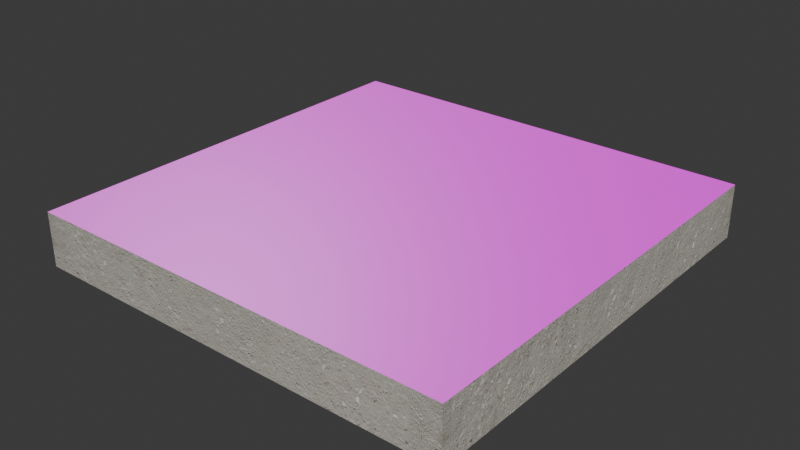 # Source: Basic_4x4.blend  (saved by Blender 5.2.45; exported with 4.5.12 LTS)
import bpy
from mathutils import Matrix  # noqa: F401  (used for matrix-valued properties, if any)

bpy.ops.wm.read_factory_settings(use_empty=True)
scene = bpy.context.scene
scene.name = 'Scene'

# ---- collections
col_collection = bpy.data.collections.new('Collection'); scene.collection.children.link(col_collection)

# ---- images (referenced by path relative to the original .blend; pixels are not part of the script)
import os
ASSET_DIR = os.environ.get("B2B_ASSET_DIR", "")  # directory of the original .blend (textures are referenced by path, not embedded)
HERE = os.path.dirname(os.path.abspath(__file__))  # packed textures are extracted next to this script under _unpacked/

def load_image(name, relpath, width, height, colorspace="sRGB"):
    """Load a texture the original file referenced (path relative to the .blend, or extracted next to this script)."""
    p = next((c for c in (os.path.join(HERE, relpath), os.path.join(ASSET_DIR, relpath)) if relpath and os.path.exists(c)), "")
    if p:
        img = bpy.data.images.load(p, check_existing=True)
        img.name = name
    else:  # same state as the original file: an image datablock whose file is absent (Cycles renders it pink)
        img = bpy.data.images.new(name, width, height)
        img.source = "FILE"
        img.filepath = "//" + (relpath or name)
    img.colorspace_settings.name = colorspace
    return img
img_tiles07_height_tif = load_image('tiles07_height.tif', 'textures/tiles07_height.tif', 1024, 1024, 'Non-Color')
img_tiles07_diffuse_jpg = load_image('tiles07_diffuse.jpg', 'textures/tiles07_diffuse.jpg', 1024, 1024, 'sRGB')
img_tiles07_specular_jpg = load_image('tiles07_specular.jpg', 'textures/tiles07_specular.jpg', 1024, 1024, 'Non-Color')
img_tiles07_roughness_jpg = load_image('tiles07_roughness.jpg', 'textures/tiles07_roughness.jpg', 1024, 1024, 'Non-Color')
img_tiles07_normal_opengl_jpg = load_image('tiles07_normal_opengl.jpg', 'textures/tiles07_normal_opengl.jpg', 1024, 1024, 'Non-Color')
img_concrete_wall_displacement_jpg = load_image('Concrete wall_Displacement.jpg', '_unpacked/Concrete_wall_Displacement.b24ca5b4.jpg', 2048, 2048, 'Non-Color')
img_concrete_wall_basecolor_jpg = load_image('Concrete wall_BaseColor.jpg', '_unpacked/Concrete_wall_BaseColor.cac43089.jpg', 2048, 2048, 'sRGB')
img_concrete_wall_roughness_jpg = load_image('Concrete wall_Roughness.jpg', '_unpacked/Concrete_wall_Roughness.27ead46f.jpg', 2048, 2048, 'Non-Color')
img_concrete_wall_normal_jpg = load_image('Concrete wall_Normal.jpg', '_unpacked/Concrete_wall_Normal.969b8c7a.jpg', 2048, 2048, 'Non-Color')

# ---- materials (node trees are filled in below, after node groups)
mat_concrete_tiles = bpy.data.materials.new('Concrete tiles')
mat_concrete_tiles.displacement_method = 'BOTH'
mat_concrete_tiles.use_backface_culling_lightprobe_volume = False
mat_concrete_wall = bpy.data.materials.new('Concrete wall')
mat_concrete_wall.displacement_method = 'BOTH'
mat_concrete_wall.use_backface_culling_lightprobe_volume = False

# ---- material node trees
mat_concrete_tiles.use_nodes = True; mat_concrete_tiles.node_tree.nodes.clear()
_N = mat_concrete_tiles.node_tree.nodes; _L = mat_concrete_tiles.node_tree.links
n0 = _N.new('ShaderNodeBsdfPrincipled'); n0.name = 'Principled BSDF'; n0.location = (10, 300)
n1 = _N.new('ShaderNodeOutputMaterial'); n1.name = 'Material Output'; n1.location = (300, 300)
n2 = _N.new('ShaderNodeTexImage'); n2.name = 'Image Texture'; n2.location = (85, -880)
n2.label = 'Displacement'
n2.image = img_tiles07_height_tif
n3 = _N.new('ShaderNodeDisplacement'); n3.name = 'Displacement'; n3.location = (110, -400)
n3.inputs[2].default_value = 0.003
n4 = _N.new('ShaderNodeTexImage'); n4.name = 'Image Texture.001'; n4.location = (85, -40)
n4.label = 'Base Color'
n4.image = img_tiles07_diffuse_jpg
n5 = _N.new('ShaderNodeTexImage'); n5.name = 'Image Texture.002'; n5.location = (85, -320)
n5.label = 'Specular IOR Level'
n5.image = img_tiles07_specular_jpg
n6 = _N.new('ShaderNodeTexImage'); n6.name = 'Image Texture.003'; n6.location = (85, -600)
n6.label = 'Roughness'
n6.image = img_tiles07_roughness_jpg
n7 = _N.new('ShaderNodeTexImage'); n7.name = 'Image Texture.004'; n7.location = (85, -1160)
n7.label = 'Normal'
n7.image = img_tiles07_normal_opengl_jpg
n8 = _N.new('ShaderNodeNormalMap'); n8.name = 'Normal Map'; n8.location = (-240, -620)
n9 = _N.new('ShaderNodeMapping'); n9.name = 'Mapping'; n9.location = (230, -40)
n10 = _N.new('NodeReroute'); n10.name = 'Reroute'; n10.location = (35, -710)
n10.width = 10
n10.socket_idname = 'NodeSocketVector'
n11 = _N.new('ShaderNodeTexCoord'); n11.name = 'Texture Coordinate'; n11.location = (30, -40)
n12 = _N.new('NodeFrame'); n12.name = 'Frame'; n12.location = (-1270, 340)
n12.label = 'Mapping'
n12.width = 400
n13 = _N.new('NodeFrame'); n13.name = 'Frame.001'; n13.location = (-625, 540)
n13.label = 'Textures'
n13.width = 355
n14 = _N.new('ShaderNodeInvert'); n14.name = 'Invert Color'; n14.location = (-231, 29)
n14.inputs[0].default_value = 0.2
n2.parent = n13
n4.parent = n13
n5.parent = n13
n6.parent = n13
n7.parent = n13
n9.parent = n12
n10.parent = n13
n11.parent = n12
_L.new(n0.outputs[0], n1.inputs[0])
_L.new(n2.outputs[0], n3.inputs[0])
_L.new(n3.outputs[0], n1.inputs[2])
_L.new(n4.outputs[0], n0.inputs[0])
_L.new(n5.outputs[0], n0.inputs[13])
_L.new(n14.outputs[0], n0.inputs[2])
_L.new(n7.outputs[0], n8.inputs[1])
_L.new(n8.outputs[0], n0.inputs[5])
_L.new(n10.outputs[0], n4.inputs[0])
_L.new(n10.outputs[0], n5.inputs[0])
_L.new(n10.outputs[0], n6.inputs[0])
_L.new(n10.outputs[0], n2.inputs[0])
_L.new(n10.outputs[0], n7.inputs[0])
_L.new(n9.outputs[0], n10.inputs[0])
_L.new(n11.outputs[2], n9.inputs[0])
_L.new(n6.outputs[0], n14.inputs[1])
n1.is_active_output = True
mat_concrete_wall.use_nodes = True; mat_concrete_wall.node_tree.nodes.clear()
_N = mat_concrete_wall.node_tree.nodes; _L = mat_concrete_wall.node_tree.links
n0 = _N.new('ShaderNodeOutputMaterial'); n0.name = 'Material Output'; n0.location = (300, 300)
n1 = _N.new('ShaderNodeBsdfPrincipled'); n1.name = 'Principled BSDF'; n1.location = (10, 300)
n1.inputs[3].default_value = 1.45
n2 = _N.new('ShaderNodeTexImage'); n2.name = 'Image Texture'; n2.location = (88, -600)
n2.label = 'Displacement'
n2.image = img_concrete_wall_displacement_jpg
n3 = _N.new('ShaderNodeDisplacement'); n3.name = 'Displacement'; n3.location = (110, -400)
n3.inputs[2].default_value = 0.001
n4 = _N.new('ShaderNodeTexImage'); n4.name = 'Image Texture.001'; n4.location = (88, -40)
n4.label = 'Base Color'
n4.image = img_concrete_wall_basecolor_jpg
n5 = _N.new('ShaderNodeTexImage'); n5.name = 'Image Texture.002'; n5.location = (88, -320)
n5.label = 'Roughness'
n5.image = img_concrete_wall_roughness_jpg
n6 = _N.new('ShaderNodeTexImage'); n6.name = 'Image Texture.003'; n6.location = (88, -880)
n6.label = 'Normal'
n6.image = img_concrete_wall_normal_jpg
n7 = _N.new('ShaderNodeNormalMap'); n7.name = 'Normal Map'; n7.location = (-240, -340)
n7.inputs[0].default_value = 1.3
n8 = _N.new('ShaderNodeMapping'); n8.name = 'Mapping'; n8.location = (230, -40)
n9 = _N.new('NodeReroute'); n9.name = 'Reroute'; n9.location = (38, -596)
n9.width = 16
n9.socket_idname = 'NodeSocketVector'
n10 = _N.new('ShaderNodeTexCoord'); n10.name = 'Texture Coordinate'; n10.location = (30, -40)
n11 = _N.new('NodeFrame'); n11.name = 'Frame'; n11.location = (-1270, 340)
n11.label = 'Mapping'
n11.width = 400
n12 = _N.new('NodeFrame'); n12.name = 'Frame.001'; n12.location = (-628, 540)
n12.label = 'Textures'
n12.width = 358
n2.parent = n12
n4.parent = n12
n5.parent = n12
n6.parent = n12
n8.parent = n11
n9.parent = n12
n10.parent = n11
_L.new(n1.outputs[0], n0.inputs[0])
_L.new(n2.outputs[0], n3.inputs[0])
_L.new(n3.outputs[0], n0.inputs[2])
_L.new(n4.outputs[0], n1.inputs[0])
_L.new(n5.outputs[0], n1.inputs[2])
_L.new(n6.outputs[0], n7.inputs[1])
_L.new(n7.outputs[0], n1.inputs[5])
_L.new(n9.outputs[0], n4.inputs[0])
_L.new(n9.outputs[0], n5.inputs[0])
_L.new(n9.outputs[0], n2.inputs[0])
_L.new(n9.outputs[0], n6.inputs[0])
_L.new(n8.outputs[0], n9.inputs[0])
_L.new(n10.outputs[2], n8.inputs[0])
n0.is_active_output = True

# ---- world
world_world = bpy.data.worlds.new('World'); scene.world = world_world
world_world.use_nodes = True; world_world.node_tree.nodes.clear()
_N = world_world.node_tree.nodes; _L = world_world.node_tree.links
n0 = _N.new('ShaderNodeOutputWorld'); n0.name = 'World Output'; n0.location = (200, 100)
n1 = _N.new('ShaderNodeBackground'); n1.name = 'Background'; n1.location = (-200, 100)
n1.inputs[0].default_value = (0.05088, 0.05088, 0.05088, 1.0)
_L.new(n1.outputs[0], n0.inputs[0])
n0.is_active_output = True
world_world.color = (0.05088, 0.05088, 0.05088)
world_world.sun_shadow_jitter_overblur = 0.0

# ---- meshes
me_cube = bpy.data.meshes.new('Cube')
me_cube.from_pydata([(2.0, 2.0, 0.5), (2.0, 2.0, 0.0), (2.0, -2.0, 0.5), (2.0, -2.0, 0.0), (-2.0, 2.0, 0.5), (-2.0, 2.0, 0.0), (-2.0, -2.0, 0.5), (-2.0, -2.0, 0.0)], [], [(0, 4, 6, 2), (3, 2, 6, 7), (7, 6, 4, 5), (5, 1, 3, 7), (1, 0, 2, 3), (5, 4, 0, 1)])
me_cube.polygons.foreach_set('material_index', [0, 1, 1, 1, 1, 1])
_uv = me_cube.uv_layers.new(name='UVMap')
_uv.uv.foreach_set('vector', [0.625, 0.5, 0.875, 0.5, 0.875, 0.75, 0.625, 0.75, 0.375, 0.75, 0.625, 0.75, 0.625, 1.0, 0.375, 1.0, 0.375, 0.0, 0.625, 0.0, 0.625, 0.25, 0.375, 0.25, 0.125, 0.5, 0.375, 0.5, 0.375, 0.75, 0.125, 0.75, 0.375, 0.5, 0.625, 0.5, 0.625, 0.75, 0.375, 0.75, 0.375, 0.25, 0.625, 0.25, 0.625, 0.5, 0.375, 0.5])
_uv = me_cube.uv_layers.new(name='automap')
_uv.uv.foreach_set('vector', [1.0, 1.0, 0.0, 1.0, 0.0, 0.0, 1.0, 0.0, 1.0, 0.4375, 1.0, 0.5625, 0.0, 0.5625, 0.0, 0.4375, 0.0, 0.4375, 0.0, 0.5625, 1.0, 0.5625, 1.0, 0.4375, 0.0, 1.0, 1.0, 1.0, 1.0, 0.0, 0.0, 0.0, 1.0, 0.4375, 1.0, 0.5625, 0.0, 0.5625, 0.0, 0.4375, 0.0, 0.4375, 0.0, 0.5625, 1.0, 0.5625, 1.0, 0.4375])
_uv.active_render = True
me_cube.materials.append(mat_concrete_tiles)
me_cube.materials.append(mat_concrete_wall)
me_cube.use_mirror_vertex_groups = False
me_cube.auto_texspace = False
me_cube.update()

# ---- objects
ob_cube = bpy.data.objects.new('Cube', me_cube)

# ---- transforms, parenting, visibility, modifiers, constraints
ob_cube.location = (0.0, 0.0, 0.0)
ob_cube.lock_rotations_4d = False
ob_cube.empty_display_type = 'ARROWS'
ob_cube.lineart.crease_threshold = 0.0

# ---- collection membership
col_collection.objects.link(ob_cube)

# ---- scene / render settings (as saved in the file)
scene.frame_start = 1; scene.frame_end = 250; scene.frame_set(1)
scene.render.engine = 'BLENDER_EEVEE_NEXT'
scene.render.bake_bias = 0.0
scene.render.bake_samples = 0
scene.eevee.fast_gi_thickness_far = 0.0
bpy.context.view_layer.update()

# ---- added for rendering (the .blend has no active camera and no usable light): camera, sun
cam_auto = bpy.data.cameras.new('AutoCamera')
cam_auto.lens = 50.0
cam_auto.sensor_width = 36.0
cam_auto.clip_end = 1000.0
ob_auto_camera = bpy.data.objects.new('AutoCamera', cam_auto)
scene.collection.objects.link(ob_auto_camera)
ob_auto_camera.location = (5.25427, -6.30512, 4.45341)
ob_auto_camera.rotation_euler = (1.09748, -7.21219e-08, 0.694738)
scene.camera = ob_auto_camera
light_auto_sun = bpy.data.lights.new('AutoSun', 'SUN')
light_auto_sun.energy = 3.0
light_auto_sun.angle = 0.0523599
ob_auto_sun = bpy.data.objects.new('AutoSun', light_auto_sun)
scene.collection.objects.link(ob_auto_sun)
ob_auto_sun.rotation_euler = (0.872665, 0.174533, 0.523599)
bpy.context.view_layer.update()
